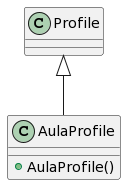

The diagram above was rendered by PlantUML. Its source (embedded in the PNG):
@startuml
class AulaProfile {
    + AulaProfile()
}
Profile <|-- AulaProfile
@enduml